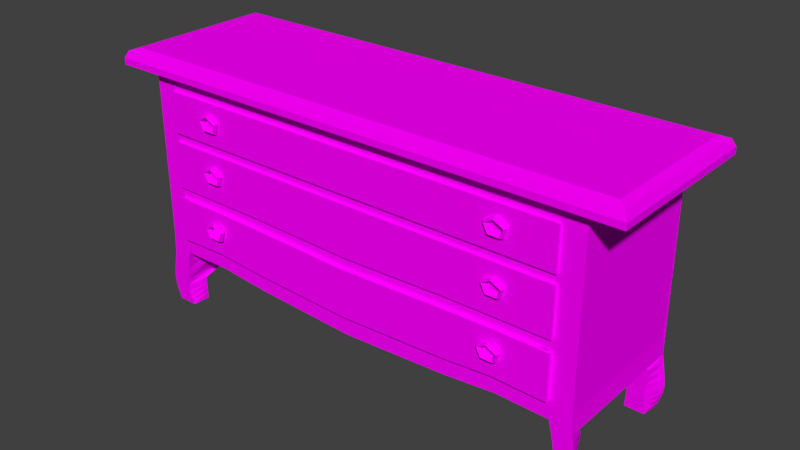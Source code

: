 # Source: drawer_of_clothes_kovalev.blend  (saved by Blender 2.77.0; exported with 4.5.12 LTS)
import bpy
from mathutils import Matrix  # noqa: F401  (used for matrix-valued properties, if any)

bpy.ops.wm.read_factory_settings(use_empty=True)
scene = bpy.context.scene
scene.name = 'Scene'

# ---- collections
col_collection_1 = bpy.data.collections.new('Collection 1'); scene.collection.children.link(col_collection_1)

# ---- images (referenced by path relative to the original .blend; pixels are not part of the script)
import os
ASSET_DIR = os.environ.get("B2B_ASSET_DIR", "")  # directory of the original .blend (textures are referenced by path, not embedded)
HERE = os.path.dirname(os.path.abspath(__file__))  # packed textures are extracted next to this script under _unpacked/

def load_image(name, relpath, width, height, colorspace="sRGB"):
    """Load a texture the original file referenced (path relative to the .blend, or extracted next to this script)."""
    p = next((c for c in (os.path.join(HERE, relpath), os.path.join(ASSET_DIR, relpath)) if relpath and os.path.exists(c)), "")
    if p:
        img = bpy.data.images.load(p, check_existing=True)
        img.name = name
    else:  # same state as the original file: an image datablock whose file is absent (Cycles renders it pink)
        img = bpy.data.images.new(name, width, height)
        img.source = "FILE"
        img.filepath = "//" + (relpath or name)
    img.colorspace_settings.name = colorspace
    return img
img_colorpalette_jpg_002 = load_image('colorPalette.jpg.002', 'colorPalette.jpg', 1024, 1024, 'sRGB')

# ---- materials (node trees are filled in below, after node groups)
mat_material_001 = bpy.data.materials.new('Material.001')
mat_material_001.alpha_threshold = 0.0
mat_material_001.roughness = 0.5
mat_material_001.line_color = (0.0, 0.0, 0.0, 1.0)

# ---- material node trees
mat_material_001.use_nodes = True; mat_material_001.node_tree.nodes.clear()
_N = mat_material_001.node_tree.nodes; _L = mat_material_001.node_tree.links
n0 = _N.new('ShaderNodeOutputMaterial'); n0.name = 'Material Output'; n0.location = (300, 300)
n1 = _N.new('ShaderNodeBsdfDiffuse'); n1.name = 'Diffuse BSDF'; n1.location = (10, 300)
n2 = _N.new('ShaderNodeTexCoord'); n2.name = 'Texture Coordinate'; n2.location = (-305, 257)
n3 = _N.new('ShaderNodeTexImage'); n3.name = 'Image Texture'; n3.location = (201, 197)
n3.width = 140
n3.image = img_colorpalette_jpg_002
_L.new(n1.outputs[0], n0.inputs[0])
_L.new(n2.outputs[2], n3.inputs[0])
_L.new(n3.outputs[0], n1.inputs[0])
n0.is_active_output = True

# ---- world
world_world = bpy.data.worlds.new('World'); scene.world = world_world
world_world.color = (0.05088, 0.05088, 0.05088)
world_world.use_sun_shadow = False
world_world.sun_shadow_jitter_overblur = 0.0
world_world.cycles.sampling_method = 'MANUAL'

# ---- meshes
me_cube_001 = bpy.data.meshes.new('Cube.001')
me_cube_001.from_pydata([(0.5342, -1.076, 0.4913), (0.5135, -1.076, 0.4795), (0.5315, -1.076, 0.4642), (0.5522, -1.076, 0.4759), (0.5296, -0.9971, 0.4444), (0.5098, -1.013, 0.442), (0.5287, -1.029, 0.436), (0.5485, -1.013, 0.4384), (0.5221, -1.027, 0.3686), (0.5039, -1.037, 0.3814), (0.5243, -1.047, 0.3905), (0.5425, -1.037, 0.3778), (0.5221, -1.125, 0.3686), (0.5039, -1.116, 0.3814), (0.5243, -1.106, 0.3905), (0.5425, -1.116, 0.3778), (0.5296, -1.156, 0.4444), (0.5098, -1.14, 0.442), (0.5287, -1.124, 0.436), (0.5485, -1.14, 0.4384), (0.4937, -1.564, -0.181), (0.4937, -1.564, -0.5012), (0.4937, -1.427, -0.6019), (0.4937, -1.418, 0.6614), (0.4937, -1.418, 0.554), (0.4937, -1.418, 0.2768), (0.4937, -1.418, 0.2151), (0.4937, -1.418, -0.106), (0.5226, -1.34, -0.1801), (0.4937, -1.418, -0.4836), (0.4937, -1.572, -0.6382), (0.4937, -1.564, 0.2768), (0.4905, -1.43, -1.005), (0.4905, -1.568, -1.005), (0.3709, -1.555, -1.003), (0.3709, -1.423, -1.001), (0.4933, -1.583, -0.6934), (0.4929, -1.594, -0.752), (0.4925, -1.603, -0.8058), (0.4921, -1.607, -0.8514), (0.4917, -1.602, -0.8936), (0.4913, -1.592, -0.9325), (0.4909, -1.58, -0.9689), (0.4909, -1.445, -0.9731), (0.4913, -1.459, -0.9426), (0.4917, -1.469, -0.9094), (0.4921, -1.472, -0.8693), (0.4925, -1.468, -0.8126), (0.4929, -1.458, -0.7404), (0.4933, -1.443, -0.6649), (0.3681, -1.553, -0.6943), (0.3685, -1.549, -0.7456), (0.3689, -1.546, -0.7971), (0.3693, -1.544, -0.8432), (0.3697, -1.545, -0.8852), (0.3701, -1.548, -0.9242), (0.3705, -1.551, -0.9624), (0.3705, -1.426, -0.9604), (0.3701, -1.427, -0.9221), (0.3697, -1.428, -0.8826), (0.3693, -1.427, -0.8398), (0.1772, -1.427, -0.7896), (0.3685, -1.425, -0.7325), (0.3681, -1.423, -0.676), (0.3677, -1.067, -0.62), (0.4937, -0.7219, -0.6287), (0.3677, -1.419, -0.6273), (0.4937, -0.7157, 0.6614), (0.4937, -0.7157, 0.554), (0.4937, -0.7157, 0.2768), (0.4937, -1.564, -0.106), (0.4937, -0.7157, 0.2151), (0.4937, -1.564, 0.2151), (0.4937, -0.7157, -0.1088), (0.4937, -1.564, 0.554), (0.4937, -0.7157, -0.5017), (0.3677, -0.716, -0.6487), (0.4937, -1.564, 0.6614), (0.4937, -1.074, -0.595), (0.4937, -1.067, 0.554), (0.4937, -1.067, 0.2768), (0.4937, -1.067, 0.2151), (0.4937, -1.067, -0.1067), (0.4937, -1.067, -0.4746), (0.4937, -1.067, 0.6614), (-0.4937, -1.564, 0.6614), (-0.4937, -1.427, -0.6019), (-0.4937, -1.572, -0.6382), (-0.4937, -1.564, 0.2768), (-0.4937, -1.564, -0.106), (-0.4937, -1.564, -0.5012), (-0.4937, -1.418, 0.6614), (-0.4905, -1.43, -1.005), (-0.4905, -1.568, -1.005), (-0.3709, -1.555, -1.003), (-0.3709, -1.423, -1.001), (-0.4933, -1.583, -0.6934), (-0.4929, -1.594, -0.752), (-0.4925, -1.603, -0.8058), (-0.4921, -1.607, -0.8514), (-0.4917, -1.602, -0.8936), (-0.4913, -1.592, -0.9325), (-0.4909, -1.58, -0.9689), (-0.4909, -1.445, -0.9731), (-0.4913, -1.459, -0.9426), (-0.4917, -1.469, -0.9094), (-0.4921, -1.472, -0.8693), (-0.4925, -1.468, -0.8126), (-0.4929, -1.458, -0.7404), (-0.4933, -1.443, -0.6649), (-0.3681, -1.553, -0.6943), (-0.3685, -1.549, -0.7456), (-0.3689, -1.546, -0.7971), (-0.3693, -1.544, -0.8432), (-0.3697, -1.545, -0.8852), (-0.3701, -1.548, -0.9242), (-0.3705, -1.551, -0.9624), (-0.3705, -1.426, -0.9604), (-0.3701, -1.427, -0.9221), (-0.3697, -1.428, -0.8826), (-0.3693, -1.427, -0.8398), (-0.3689, -1.427, -0.7896), (-0.3685, -1.425, -0.7325), (-0.3681, -1.423, -0.676), (-0.4937, -1.067, 0.6614), (-0.4937, -0.7157, 0.6614), (-0.3677, -0.716, -0.6487), (-0.3677, -1.419, -0.6273), (-0.4937, -1.564, -0.181), (-0.4937, -1.564, 0.2151), (-0.4937, -1.564, 0.554), (-0.4937, -0.7219, -0.6287), (-0.4937, -1.074, -0.595), (-0.3677, -1.067, -0.62), (0.5135, -1.067, 0.554), (0.5135, -1.418, 0.554), (0.5135, -1.067, 0.2768), (0.5135, -1.418, 0.2768), (0.5135, -1.067, 0.2151), (0.5135, -1.418, 0.2151), (0.5135, -1.067, -0.1067), (0.5135, -1.418, -0.106), (0.493, -1.102, -0.179), (0.493, -1.34, -0.1801), (0.5219, -1.067, -0.4746), (0.5219, -1.418, -0.4836), (0.5135, -0.7157, 0.554), (0.5135, -0.7157, 0.2768), (0.5135, -0.7157, 0.2151), (0.5135, -0.7157, -0.1088), (0.493, -0.7395, -0.1859), (0.5219, -0.7157, -0.5017), (0.4937, 1.573, -0.6382), (0.4937, 1.565, -0.181), (0.4937, 1.565, -0.5012), (0.4937, 1.427, -0.6019), (0.4937, 1.419, 0.554), (0.4937, 1.419, 0.2768), (0.4937, 1.419, 0.2151), (0.4937, 1.419, -0.106), (0.5226, 1.341, -0.1801), (0.4937, 1.419, -0.4836), (0.4937, 1.565, 0.2151), (0.4937, 1.419, 0.6614), (0.3677, 1.42, -0.6273), (0.4905, 1.431, -1.005), (0.4905, 1.569, -1.005), (0.3709, 1.556, -1.003), (0.3709, 1.423, -1.001), (0.4933, 1.584, -0.6934), (0.4929, 1.595, -0.752), (0.4925, 1.604, -0.8058), (0.4921, 1.608, -0.8514), (0.4917, 1.603, -0.8936), (0.4913, 1.593, -0.9325), (0.4909, 1.581, -0.9689), (0.4909, 1.446, -0.9731), (0.4913, 1.46, -0.9426), (0.4917, 1.47, -0.9094), (0.4921, 1.473, -0.8693), (0.4925, 1.469, -0.8126), (0.4929, 1.459, -0.7404), (0.4933, 1.443, -0.6649), (0.3681, 1.554, -0.6943), (0.3685, 1.55, -0.7456), (0.3689, 1.546, -0.7971), (0.3693, 1.545, -0.8432), (0.3697, 1.546, -0.8852), (0.3701, 1.548, -0.9242), (0.3705, 1.552, -0.9624), (0.3705, 1.426, -0.9604), (0.3701, 1.428, -0.9221), (0.3697, 1.428, -0.8826), (0.3693, 1.428, -0.8398), (0.3689, 1.427, -0.7896), (0.3685, 1.426, -0.7325), (0.3681, 1.423, -0.676), (0.4937, 1.068, 0.6614), (0.4937, 0.0003367, -0.6645), (0.4937, 0.7226, -0.6287), (0.4937, 0.0003367, 0.554), (0.4937, 0.7164, 0.554), (0.4937, 0.0003367, 0.2768), (0.4937, 0.7164, 0.2768), (0.4937, 1.565, -0.106), (0.4937, 0.0003367, 0.2142), (0.4937, 0.7164, 0.2151), (0.4937, 0.0003367, -0.1284), (0.4937, 0.7164, -0.1088), (0.4937, 1.565, 0.2768), (0.4937, 1.565, 0.554), (0.4937, 0.0003367, -0.5294), (0.4937, 0.7164, -0.5017), (0.3677, 0.7167, -0.6487), (0.3677, 0.0003367, -0.6776), (0.4937, 1.565, 0.6614), (0.4937, 0.0003367, 0.6614), (0.4937, 0.7164, 0.6614), (0.4937, 1.075, -0.595), (0.4937, 1.068, 0.554), (0.4937, 1.068, 0.2768), (0.4937, 1.068, 0.2151), (0.4937, 1.068, -0.1067), (0.4937, 1.068, -0.4746), (0.3677, 1.068, -0.62), (-0.4937, 1.573, -0.6382), (-0.4937, 1.565, 0.6614), (-0.4937, 1.427, -0.6019), (-0.4937, 1.565, 0.554), (-0.4937, 1.565, -0.181), (-0.4905, 1.431, -1.005), (-0.4905, 1.569, -1.005), (-0.3709, 1.556, -1.003), (-0.3709, 1.423, -1.001), (-0.4933, 1.584, -0.6934), (-0.4929, 1.595, -0.752), (-0.4925, 1.604, -0.8058), (-0.4921, 1.608, -0.8514), (-0.4917, 1.603, -0.8936), (-0.4913, 1.593, -0.9325), (-0.4909, 1.581, -0.9689), (-0.4909, 1.446, -0.9731), (-0.4913, 1.46, -0.9426), (-0.4917, 1.47, -0.9094), (-0.4921, 1.473, -0.8693), (-0.4925, 1.469, -0.8126), (-0.4929, 1.459, -0.7404), (-0.4933, 1.443, -0.6649), (-0.3681, 1.554, -0.6943), (-0.3685, 1.55, -0.7456), (-0.3689, 1.546, -0.7971), (-0.3693, 1.545, -0.8432), (-0.3697, 1.546, -0.8852), (-0.3701, 1.548, -0.9242), (-0.3705, 1.552, -0.9624), (-0.3705, 1.426, -0.9604), (-0.3701, 1.428, -0.9221), (-0.3697, 1.428, -0.8826), (-0.3693, 1.428, -0.8398), (-0.3689, 1.427, -0.7896), (-0.3685, 1.426, -0.7325), (-0.3681, 1.423, -0.676), (-0.3677, 1.068, -0.62), (-0.3677, 0.7167, -0.6487), (-0.3677, 0.0003367, -0.6776), (-0.4937, 1.419, 0.6614), (-0.3677, 1.42, -0.6273), (-0.4937, 1.565, -0.5012), (-0.4937, 0.0003367, 0.6614), (-0.4937, 1.565, -0.106), (-0.4937, 0.7164, 0.6614), (-0.4937, 1.565, 0.2151), (-0.4937, 1.565, 0.2768), (-0.4937, 0.0003367, -0.6645), (-0.4937, 0.7226, -0.6287), (-0.4937, 1.068, 0.6614), (-0.4937, 1.075, -0.595), (0.5135, 1.068, 0.554), (0.5135, 1.419, 0.554), (0.5135, 1.068, 0.2768), (0.5135, 1.419, 0.2768), (0.5135, 1.068, 0.2151), (0.5135, 1.419, 0.2151), (0.5135, 1.068, -0.1067), (0.5135, 1.419, -0.106), (0.493, 1.103, -0.179), (0.493, 1.341, -0.1801), (0.5219, 1.068, -0.4746), (0.5219, 1.419, -0.4836), (0.5135, 0.0003367, 0.554), (0.5135, 0.7164, 0.554), (0.5135, 0.0003367, 0.2768), (0.5135, 0.7164, 0.2768), (0.5135, 0.0003367, 0.2142), (0.5135, 0.7164, 0.2151), (0.5135, 0.0003367, -0.1284), (0.5135, 0.7164, -0.1088), (0.5219, 0.0003367, -0.2084), (0.493, 0.7401, -0.1859), (0.5219, 0.0003367, -0.5294), (0.5219, 0.7164, -0.5017), (0.4937, -1.067, -0.179), (0.4937, -1.418, -0.1806), (0.4937, 0.0003367, -0.2084), (0.4937, -0.7157, -0.1859), (0.5219, -1.067, -0.179), (0.5219, -1.418, -0.1806), (0.493, 0.0003367, -0.2084), (0.5219, -0.7157, -0.1859), (0.4937, 1.068, -0.179), (0.4937, 1.419, -0.1806), (0.4937, 0.7164, -0.1859), (0.5219, 1.068, -0.179), (0.5219, 1.419, -0.1806), (0.5219, 0.7164, -0.1859), (0.4937, 1.343, -0.1803), (0.4937, -1.346, -0.1803), (0.5342, 1.058, 0.4913), (0.5135, 1.058, 0.4795), (0.5315, 1.058, 0.4642), (0.5522, 1.058, 0.4759), (0.5296, 1.137, 0.4444), (0.5098, 1.122, 0.442), (0.5287, 1.106, 0.436), (0.5485, 1.122, 0.4384), (0.5221, 1.107, 0.3686), (0.5039, 1.097, 0.3814), (0.5243, 1.088, 0.3905), (0.5425, 1.097, 0.3778), (0.5221, 1.009, 0.3686), (0.5039, 1.019, 0.3814), (0.5243, 1.029, 0.3905), (0.5425, 1.019, 0.3778), (0.5296, 0.9788, 0.4444), (0.5098, 0.9947, 0.442), (0.5287, 1.011, 0.436), (0.5485, 0.9947, 0.4384), (0.5342, -1.076, 0.1418), (0.5135, -1.076, 0.13), (0.5315, -1.076, 0.1147), (0.5522, -1.076, 0.1264), (0.5296, -0.9971, 0.09494), (0.5098, -1.013, 0.09254), (0.5287, -1.029, 0.08655), (0.5485, -1.013, 0.08895), (0.5221, -1.027, 0.01911), (0.5039, -1.037, 0.03188), (0.5243, -1.047, 0.04106), (0.5425, -1.037, 0.02829), (0.5221, -1.125, 0.01911), (0.5039, -1.116, 0.03188), (0.5243, -1.106, 0.04106), (0.5425, -1.116, 0.02829), (0.5296, -1.156, 0.09494), (0.5098, -1.14, 0.09254), (0.5287, -1.124, 0.08655), (0.5485, -1.14, 0.08895), (0.5342, 1.058, 0.1418), (0.5135, 1.058, 0.13), (0.5315, 1.058, 0.1147), (0.5522, 1.058, 0.1264), (0.5296, 1.137, 0.09494), (0.5098, 1.122, 0.09254), (0.5287, 1.106, 0.08655), (0.5485, 1.122, 0.08895), (0.5221, 1.107, 0.01911), (0.5039, 1.097, 0.03188), (0.5243, 1.088, 0.04106), (0.5425, 1.097, 0.02829), (0.5221, 1.009, 0.01911), (0.5039, 1.019, 0.03188), (0.5243, 1.029, 0.04106), (0.5425, 1.019, 0.02829), (0.5296, 0.9788, 0.09494), (0.5098, 0.9947, 0.09254), (0.5287, 1.011, 0.08655), (0.5485, 0.9947, 0.08895), (0.5531, -1.076, -0.2424), (0.5325, -1.076, -0.2541), (0.5505, -1.076, -0.2695), (0.5711, -1.076, -0.2577), (0.5485, -0.9971, -0.2892), (0.5288, -1.013, -0.2916), (0.5477, -1.029, -0.2976), (0.5674, -1.013, -0.2952), (0.5411, -1.027, -0.365), (0.5228, -1.037, -0.3523), (0.5432, -1.047, -0.3431), (0.5615, -1.037, -0.3559), (0.5411, -1.125, -0.365), (0.5228, -1.116, -0.3523), (0.5432, -1.106, -0.3431), (0.5615, -1.116, -0.3559), (0.5485, -1.156, -0.2892), (0.5288, -1.14, -0.2916), (0.5477, -1.124, -0.2976), (0.5674, -1.14, -0.2952), (0.5531, 1.058, -0.2424), (0.5325, 1.058, -0.2541), (0.5505, 1.058, -0.2695), (0.5711, 1.058, -0.2577), (0.5485, 1.137, -0.2892), (0.5288, 1.122, -0.2916), (0.5477, 1.106, -0.2976), (0.5674, 1.122, -0.2952), (0.5411, 1.107, -0.365), (0.5228, 1.097, -0.3523), (0.5432, 1.088, -0.3431), (0.5615, 1.097, -0.3559), (0.5411, 1.009, -0.365), (0.5228, 1.019, -0.3523), (0.5432, 1.029, -0.3431), (0.5615, 1.019, -0.3559), (0.5485, 0.9788, -0.2892), (0.5288, 0.9947, -0.2916), (0.5477, 1.011, -0.2976), (0.5674, 0.9947, -0.2952), (0.4248, -1.499, 0.3419), (0.4248, -1.499, -0.639), (0.4248, 1.5, 0.3419), (0.4248, 1.5, -0.639), (0.5666, -1.628, 0.6614), (0.5666, -1.795, 0.6614), (0.5666, -1.225, 0.6614), (0.5666, 0.0003367, 0.6614), (0.5666, -0.8215, 0.6614), (-0.5666, -1.628, 0.6614), (-0.5666, -1.795, 0.6614), (-0.5666, -1.225, 0.6614), (-0.5666, 0.0003367, 0.6614), (-0.5666, -0.8215, 0.6614), (0.5666, 1.629, 0.6614), (0.5666, 1.796, 0.6614), (0.5666, 1.225, 0.6614), (0.5666, 0.8221, 0.6614), (-0.5666, 1.629, 0.6614), (-0.5666, 1.796, 0.6614), (-0.5666, 1.225, 0.6614), (-0.5666, 0.8221, 0.6614), (0.5666, -1.628, 0.7036), (0.4978, -1.628, 0.7724), (0.5464, -1.628, 0.7522), (0.4978, -1.715, 0.7724), (0.5666, -1.795, 0.7036), (0.5464, -1.772, 0.7522), (0.5666, -1.225, 0.7036), (0.4978, -1.225, 0.7724), (0.5464, -1.225, 0.7522), (0.5666, 0.0003367, 0.7036), (0.4978, 0.0003367, 0.7724), (0.5464, 0.0003367, 0.7522), (0.4978, -0.8215, 0.7724), (0.5666, -0.8215, 0.7036), (0.5464, -0.8215, 0.7522), (-0.4978, -1.628, 0.7724), (-0.5666, -1.628, 0.7036), (-0.5464, -1.628, 0.7522), (-0.5666, -1.795, 0.7036), (-0.4978, -1.715, 0.7724), (-0.5464, -1.772, 0.7522), (-0.4978, -1.225, 0.7724), (-0.5666, -1.225, 0.7036), (-0.5464, -1.225, 0.7522), (-0.4978, 0.0003367, 0.7724), (-0.5666, 0.0003367, 0.7036), (-0.5464, 0.0003367, 0.7522), (-0.5666, -0.8215, 0.7036), (-0.4978, -0.8215, 0.7724), (-0.5464, -0.8215, 0.7522), (0.4978, 1.629, 0.7724), (0.5666, 1.629, 0.7036), (0.5464, 1.629, 0.7522), (0.5666, 1.796, 0.7036), (0.4978, 1.715, 0.7724), (0.5464, 1.772, 0.7522), (0.4978, 1.225, 0.7724), (0.5666, 1.225, 0.7036), (0.5464, 1.225, 0.7522), (0.5666, 0.8221, 0.7036), (0.4978, 0.8221, 0.7724), (0.5464, 0.8221, 0.7522), (-0.5666, 1.629, 0.7036), (-0.4978, 1.629, 0.7724), (-0.5464, 1.629, 0.7522), (-0.4978, 1.715, 0.7724), (-0.5666, 1.796, 0.7036), (-0.5464, 1.772, 0.7522), (-0.5666, 1.225, 0.7036), (-0.4978, 1.225, 0.7724), (-0.5464, 1.225, 0.7522), (-0.4978, 0.8221, 0.7724), (-0.5666, 0.8221, 0.7036), (-0.5464, 0.8221, 0.7522)], [], [(0, 4, 5, 1), (1, 5, 6, 2), (2, 6, 7, 3), (0, 3, 7, 4), (4, 8, 9, 5), (5, 9, 10, 6), (6, 10, 11, 7), (7, 11, 8, 4), (8, 12, 13, 9), (9, 13, 14, 10), (10, 14, 15, 11), (11, 15, 12, 8), (12, 16, 17, 13), (13, 17, 18, 14), (14, 18, 19, 15), (15, 19, 16, 12), (16, 0, 1, 17), (17, 1, 2, 18), (18, 2, 3, 19), (19, 3, 0, 16), (24, 23, 77, 74), (25, 24, 74, 31), (26, 25, 31, 72), (27, 26, 72, 70), (302, 27, 70, 20), (29, 302, 20, 21), (22, 29, 21, 30), (78, 83, 29, 22), (301, 82, 27, 302, 316), (82, 73, 149, 140), (81, 80, 25, 26), (79, 24, 135, 134), (79, 84, 23, 24), (78, 22, 66, 64), (43, 42, 33, 32), (42, 56, 34, 33), (57, 43, 32, 35), (56, 57, 35, 34), (32, 33, 34, 35), (30, 66, 63, 50), (50, 63, 62, 51), (51, 62, 61, 52), (52, 61, 60, 53), (53, 60, 59, 54), (54, 59, 58, 55), (55, 58, 57, 56), (66, 22, 49, 63), (63, 49, 48, 62), (62, 48, 47, 61), (61, 47, 46, 60), (60, 46, 45, 59), (59, 45, 44, 58), (58, 44, 43, 57), (30, 50, 36), (36, 50, 51, 37), (37, 51, 52, 38), (38, 52, 53, 39), (39, 53, 54, 40), (40, 54, 55, 41), (41, 55, 56, 42), (22, 30, 36, 49), (49, 36, 37, 48), (48, 37, 38, 47), (47, 38, 39, 46), (46, 39, 40, 45), (45, 40, 41, 44), (44, 41, 42, 43), (198, 65, 76, 214), (200, 216, 67, 68), (205, 202, 69, 71), (303, 207, 73, 304), (71, 81, 138, 148), (198, 211, 75, 65), (65, 78, 64, 76), (68, 67, 84, 79), (71, 69, 80, 81), (304, 73, 82, 301), (205, 71, 148, 293), (65, 75, 83, 78), (86, 87, 85, 91), (132, 86, 91, 124), (132, 133, 127, 86), (87, 90, 128), (87, 128, 89), (87, 89, 129, 85), (85, 129, 88), (85, 88, 130), (103, 92, 93, 102), (102, 93, 94, 116), (117, 95, 92, 103), (116, 94, 95, 117), (92, 95, 94, 93), (87, 110, 123, 127), (110, 111, 122, 123), (111, 112, 121, 122), (112, 113, 120, 121), (113, 114, 119, 120), (114, 115, 118, 119), (115, 116, 117, 118), (127, 123, 109, 86), (123, 122, 108, 109), (122, 121, 107, 108), (121, 120, 106, 107), (120, 119, 105, 106), (119, 118, 104, 105), (118, 117, 103, 104), (87, 96, 110), (96, 97, 111, 110), (97, 98, 112, 111), (98, 99, 113, 112), (99, 100, 114, 113), (100, 101, 115, 114), (101, 102, 116, 115), (86, 109, 96, 87), (109, 108, 97, 96), (108, 107, 98, 97), (107, 106, 99, 98), (106, 105, 100, 99), (105, 104, 101, 100), (104, 103, 102, 101), (273, 264, 126, 131), (273, 131, 125, 268), (131, 126, 133, 132), (131, 132, 124, 125), (80, 69, 147, 136), (24, 25, 137, 135), (68, 79, 134, 146), (144, 305, 306, 145), (140, 138, 139, 141), (136, 134, 135, 137), (291, 289, 146, 147), (295, 293, 148, 149), (299, 297, 308, 151), (147, 146, 134, 136), (149, 148, 138, 140), (151, 308, 305, 144), (25, 80, 136, 137), (73, 207, 295, 149), (81, 26, 139, 138), (83, 75, 151, 144), (27, 82, 140, 141), (29, 83, 144, 145), (200, 68, 146, 289), (302, 29, 145, 306), (75, 211, 299, 151), (26, 27, 141, 139), (69, 202, 291, 147), (156, 210, 215, 163), (157, 209, 210, 156), (158, 162, 209, 157), (159, 204, 162, 158), (310, 153, 204, 159), (161, 154, 153, 310), (155, 152, 154, 161), (218, 155, 161, 223), (309, 315, 310, 159, 222), (222, 283, 296, 208), (221, 158, 157, 220), (219, 277, 278, 156), (219, 156, 163, 197), (218, 224, 164, 155), (176, 165, 166, 175), (175, 166, 167, 189), (190, 168, 165, 176), (189, 167, 168, 190), (165, 168, 167, 166), (152, 183, 196, 164), (183, 184, 195, 196), (184, 185, 194, 195), (185, 186, 193, 194), (186, 187, 192, 193), (187, 188, 191, 192), (188, 189, 190, 191), (164, 196, 182, 155), (196, 195, 181, 182), (195, 194, 180, 181), (194, 193, 179, 180), (193, 192, 178, 179), (192, 191, 177, 178), (191, 190, 176, 177), (152, 169, 183), (169, 170, 184, 183), (170, 171, 185, 184), (171, 172, 186, 185), (172, 173, 187, 186), (173, 174, 188, 187), (174, 175, 189, 188), (155, 182, 169, 152), (182, 181, 170, 169), (181, 180, 171, 170), (180, 179, 172, 171), (179, 178, 173, 172), (178, 177, 174, 173), (177, 176, 175, 174), (198, 214, 213, 199), (200, 201, 217, 216), (205, 206, 203, 202), (303, 311, 208, 207), (206, 294, 281, 221), (198, 199, 212, 211), (199, 213, 224, 218), (201, 219, 197, 217), (206, 221, 220, 203), (311, 309, 222, 208), (205, 293, 294, 206), (199, 218, 223, 212), (227, 265, 226, 225), (276, 275, 265, 227), (276, 227, 266, 262), (225, 229, 267), (225, 269, 229), (225, 226, 271, 269), (226, 272, 271), (226, 228, 272), (241, 240, 231, 230), (240, 254, 232, 231), (255, 241, 230, 233), (254, 255, 233, 232), (230, 231, 232, 233), (225, 266, 261, 248), (248, 261, 260, 249), (249, 260, 259, 250), (250, 259, 258, 251), (251, 258, 257, 252), (252, 257, 256, 253), (253, 256, 255, 254), (266, 227, 247, 261), (261, 247, 246, 260), (260, 246, 245, 259), (259, 245, 244, 258), (258, 244, 243, 257), (257, 243, 242, 256), (256, 242, 241, 255), (225, 248, 234), (234, 248, 249, 235), (235, 249, 250, 236), (236, 250, 251, 237), (237, 251, 252, 238), (238, 252, 253, 239), (239, 253, 254, 240), (227, 225, 234, 247), (247, 234, 235, 246), (246, 235, 236, 245), (245, 236, 237, 244), (244, 237, 238, 243), (243, 238, 239, 242), (242, 239, 240, 241), (273, 274, 263, 264), (273, 268, 270, 274), (274, 276, 262, 263), (274, 270, 275, 276), (220, 279, 292, 203), (156, 278, 280, 157), (201, 290, 277, 219), (287, 288, 313, 312), (283, 284, 282, 281), (279, 280, 278, 277), (291, 292, 290, 289), (295, 296, 294, 293), (299, 300, 314, 297), (292, 279, 277, 290), (296, 283, 281, 294), (300, 287, 312, 314), (157, 280, 279, 220), (208, 296, 295, 207), (221, 281, 282, 158), (223, 287, 300, 212), (159, 284, 283, 222), (161, 288, 287, 223), (200, 289, 290, 201), (310, 313, 288, 161), (212, 300, 299, 211), (158, 282, 284, 159), (203, 292, 291, 202), (28, 316, 302), (142, 143, 306, 305), (307, 150, 308, 297), (150, 142, 305, 308), (143, 28, 302, 306), (286, 285, 312, 313), (298, 307, 297, 314), (285, 298, 314, 312), (160, 286, 313, 310), (315, 160, 310), (66, 127, 133, 64), (64, 133, 126, 76), (76, 126, 264, 214), (214, 264, 263, 213), (213, 263, 262, 224), (224, 262, 266, 164), (164, 266, 225, 152), (152, 225, 267, 154), (154, 267, 229, 153), (153, 229, 269, 204), (204, 269, 271, 162), (162, 271, 272, 209), (209, 272, 228, 210), (210, 228, 226, 215), (265, 275, 437, 435), (197, 163, 431, 433), (67, 216, 424, 425), (270, 268, 429, 438), (216, 217, 434, 424), (125, 124, 428, 430), (91, 85, 427, 426), (84, 67, 425, 423), (77, 85, 130, 74), (74, 130, 88, 31), (31, 88, 129, 72), (72, 129, 89, 70), (70, 89, 128, 20), (20, 128, 90, 21), (21, 90, 87, 30), (30, 87, 127, 66), (317, 321, 322, 318), (318, 322, 323, 319), (319, 323, 324, 320), (317, 320, 324, 321), (321, 325, 326, 322), (322, 326, 327, 323), (323, 327, 328, 324), (324, 328, 325, 321), (325, 329, 330, 326), (326, 330, 331, 327), (327, 331, 332, 328), (328, 332, 329, 325), (329, 333, 334, 330), (330, 334, 335, 331), (331, 335, 336, 332), (332, 336, 333, 329), (333, 317, 318, 334), (334, 318, 319, 335), (335, 319, 320, 336), (336, 320, 317, 333), (337, 341, 342, 338), (338, 342, 343, 339), (339, 343, 344, 340), (337, 340, 344, 341), (341, 345, 346, 342), (342, 346, 347, 343), (343, 347, 348, 344), (344, 348, 345, 341), (345, 349, 350, 346), (346, 350, 351, 347), (347, 351, 352, 348), (348, 352, 349, 345), (349, 353, 354, 350), (350, 354, 355, 351), (351, 355, 356, 352), (352, 356, 353, 349), (353, 337, 338, 354), (354, 338, 339, 355), (355, 339, 340, 356), (356, 340, 337, 353), (357, 361, 362, 358), (358, 362, 363, 359), (359, 363, 364, 360), (357, 360, 364, 361), (361, 365, 366, 362), (362, 366, 367, 363), (363, 367, 368, 364), (364, 368, 365, 361), (365, 369, 370, 366), (366, 370, 371, 367), (367, 371, 372, 368), (368, 372, 369, 365), (369, 373, 374, 370), (370, 374, 375, 371), (371, 375, 376, 372), (372, 376, 373, 369), (373, 357, 358, 374), (374, 358, 359, 375), (375, 359, 360, 376), (376, 360, 357, 373), (377, 381, 382, 378), (378, 382, 383, 379), (379, 383, 384, 380), (377, 380, 384, 381), (381, 385, 386, 382), (382, 386, 387, 383), (383, 387, 388, 384), (384, 388, 385, 381), (385, 389, 390, 386), (386, 390, 391, 387), (387, 391, 392, 388), (388, 392, 389, 385), (389, 393, 394, 390), (390, 394, 395, 391), (391, 395, 396, 392), (392, 396, 393, 389), (393, 377, 378, 394), (394, 378, 379, 395), (395, 379, 380, 396), (396, 380, 377, 393), (397, 401, 402, 398), (398, 402, 403, 399), (399, 403, 404, 400), (397, 400, 404, 401), (401, 405, 406, 402), (402, 406, 407, 403), (403, 407, 408, 404), (404, 408, 405, 401), (405, 409, 410, 406), (406, 410, 411, 407), (407, 411, 412, 408), (408, 412, 409, 405), (409, 413, 414, 410), (410, 414, 415, 411), (411, 415, 416, 412), (412, 416, 413, 409), (413, 397, 398, 414), (414, 398, 399, 415), (415, 399, 400, 416), (416, 400, 397, 413), (417, 419, 420, 418), (422, 421, 439, 443), (432, 436, 485, 472), (446, 460, 454, 440), (429, 430, 466, 464), (473, 484, 482, 469), (438, 429, 464, 491), (436, 435, 481, 485), (268, 125, 430, 429), (23, 84, 423, 421), (215, 226, 436, 432), (85, 77, 422, 427), (124, 91, 426, 428), (217, 197, 433, 434), (163, 215, 432, 431), (275, 270, 438, 437), (226, 265, 435, 436), (77, 23, 421, 422), (433, 431, 470, 476), (431, 432, 472, 470), (435, 437, 487, 481), (449, 463, 467, 451), (424, 434, 478, 448), (423, 425, 452, 445), (440, 454, 458, 442), (427, 422, 443, 457), (434, 433, 476, 478), (469, 482, 488, 475), (451, 467, 460, 446), (479, 490, 463, 449), (428, 426, 455, 461), (425, 424, 448, 452), (475, 488, 490, 479), (430, 428, 461, 466), (437, 438, 491, 487), (426, 427, 457, 455), (440, 442, 444, 441), (441, 444, 443, 439), (446, 440, 441, 447), (447, 441, 439, 445), (449, 451, 453, 450), (450, 453, 452, 448), (451, 446, 447, 453), (453, 447, 445, 452), (455, 457, 459, 456), (456, 459, 458, 454), (461, 455, 456, 462), (462, 456, 454, 460), (464, 466, 468, 465), (465, 468, 467, 463), (466, 461, 462, 468), (468, 462, 460, 467), (470, 472, 474, 471), (471, 474, 473, 469), (476, 470, 471, 477), (477, 471, 469, 475), (448, 478, 480, 450), (450, 480, 479, 449), (478, 476, 477, 480), (480, 477, 475, 479), (482, 484, 486, 483), (483, 486, 485, 481), (488, 482, 483, 489), (489, 483, 481, 487), (463, 490, 492, 465), (465, 492, 491, 464), (490, 488, 489, 492), (492, 489, 487, 491), (484, 473, 474, 486), (486, 474, 472, 485), (457, 443, 444, 459), (459, 444, 442, 458), (421, 423, 445, 439)])
_uv = me_cube_001.uv_layers.new(name='UVMap')
_uv.uv.foreach_set('vector', [0.5543, 0.01313, 0.5539, 0.0171, 0.5521, 0.01797, 0.5523, 0.01479, 0.5565, 0.03293, 0.5563, 0.02975, 0.5583, 0.02952, 0.5586, 0.0319, 0.5586, 0.0319, 0.5583, 0.02952, 0.5602, 0.03038, 0.5605, 0.03356, 0.5543, 0.01313, 0.5563, 0.01417, 0.556, 0.01734, 0.5539, 0.0171, 0.5539, 0.0171, 0.5543, 0.02487, 0.5523, 0.02418, 0.5521, 0.01797, 0.5563, 0.02975, 0.5565, 0.02354, 0.5586, 0.02486, 0.5583, 0.02952, 0.5583, 0.02952, 0.5586, 0.02486, 0.5605, 0.02416, 0.5602, 0.03038, 0.556, 0.01734, 0.5563, 0.02356, 0.5543, 0.02487, 0.5539, 0.0171, 0.5554, 0.02764, 0.5521, 0.02764, 0.5524, 0.02487, 0.5551, 0.02487, 0.5478, 0.02572, 0.5505, 0.02572, 0.5502, 0.02772, 0.5482, 0.02772, 0.5482, 0.02772, 0.5502, 0.02772, 0.5505, 0.03049, 0.5478, 0.03049, 0.5551, 0.02964, 0.5524, 0.02964, 0.5521, 0.02764, 0.5554, 0.02764, 0.55, 0.02572, 0.5497, 0.01848, 0.5518, 0.01892, 0.5521, 0.02472, 0.5605, 0.01313, 0.5602, 0.01893, 0.5584, 0.01882, 0.5585, 0.01448, 0.5585, 0.01448, 0.5584, 0.01882, 0.5563, 0.01926, 0.5565, 0.01347, 0.5481, 0.02438, 0.5478, 0.01859, 0.5497, 0.01848, 0.55, 0.02572, 0.5497, 0.01848, 0.55, 0.01313, 0.5521, 0.01464, 0.5518, 0.01892, 0.5602, 0.01893, 0.5605, 0.02321, 0.5585, 0.02203, 0.5584, 0.01882, 0.5584, 0.01882, 0.5585, 0.02203, 0.5565, 0.02354, 0.5563, 0.01926, 0.5478, 0.01859, 0.5481, 0.01431, 0.55, 0.01313, 0.5497, 0.01848, 0.5753, 0.1559, 0.5753, 0.1565, 0.5751, 0.1565, 0.5751, 0.1559, 0.5753, 0.1544, 0.5753, 0.1559, 0.5751, 0.1559, 0.5751, 0.1544, 0.5753, 0.1541, 0.5753, 0.1544, 0.5751, 0.1544, 0.5751, 0.1541, 0.5753, 0.1524, 0.5753, 0.1541, 0.5751, 0.1541, 0.5751, 0.1524, 0.5753, 0.152, 0.5753, 0.1524, 0.5751, 0.1524, 0.5751, 0.152, 0.5753, 0.1503, 0.5753, 0.152, 0.5751, 0.152, 0.5751, 0.1502, 0.5753, 0.1497, 0.5753, 0.1503, 0.5751, 0.1502, 0.575, 0.1495, 0.5758, 0.1497, 0.5758, 0.1504, 0.5753, 0.1503, 0.5753, 0.1497, 0.5758, 0.152, 0.5758, 0.1524, 0.5753, 0.1524, 0.5753, 0.152, 0.5754, 0.152, 0.5798, 0.1573, 0.5798, 0.1582, 0.5797, 0.1582, 0.5797, 0.1573, 0.5758, 0.1541, 0.5758, 0.1544, 0.5753, 0.1544, 0.5753, 0.1541, 0.5795, 0.1625, 0.5795, 0.1633, 0.5795, 0.1633, 0.5795, 0.1625, 0.5758, 0.1559, 0.5758, 0.1565, 0.5753, 0.1565, 0.5753, 0.1559, 0.5811, 0.1635, 0.5811, 0.1627, 0.5816, 0.1627, 0.5816, 0.1635, 0.5752, 0.1477, 0.575, 0.1477, 0.575, 0.1475, 0.5753, 0.1475, 0.5773, 0.1642, 0.5767, 0.1643, 0.5767, 0.1641, 0.5773, 0.164, 0.5817, 0.1646, 0.5822, 0.1647, 0.5822, 0.1649, 0.5817, 0.1648, 0.5786, 0.1656, 0.5788, 0.1656, 0.5788, 0.1658, 0.5786, 0.1658, 0.5823, 0.1657, 0.5821, 0.1657, 0.5821, 0.1649, 0.5823, 0.1649, 0.5773, 0.166, 0.5767, 0.1661, 0.5767, 0.1658, 0.5767, 0.1657, 0.5786, 0.1641, 0.5788, 0.164, 0.5788, 0.1644, 0.5786, 0.1644, 0.5786, 0.1644, 0.5788, 0.1644, 0.5788, 0.1647, 0.5786, 0.1647, 0.5786, 0.1647, 0.5788, 0.1647, 0.5788, 0.1649, 0.5786, 0.1649, 0.5786, 0.1649, 0.5788, 0.1649, 0.5788, 0.1652, 0.5786, 0.1652, 0.5786, 0.1652, 0.5788, 0.1652, 0.5788, 0.1654, 0.5786, 0.1654, 0.5786, 0.1654, 0.5788, 0.1654, 0.5788, 0.1656, 0.5786, 0.1656, 0.5816, 0.1628, 0.5822, 0.1627, 0.5822, 0.163, 0.5817, 0.1631, 0.5817, 0.1631, 0.5822, 0.163, 0.5822, 0.1634, 0.5817, 0.1634, 0.5817, 0.1634, 0.5822, 0.1634, 0.5822, 0.1638, 0.5817, 0.1637, 0.5817, 0.1637, 0.5822, 0.1638, 0.5822, 0.1641, 0.5817, 0.164, 0.5817, 0.164, 0.5822, 0.1641, 0.5822, 0.1643, 0.5817, 0.1642, 0.5817, 0.1642, 0.5822, 0.1643, 0.5822, 0.1645, 0.5817, 0.1644, 0.5817, 0.1644, 0.5822, 0.1645, 0.5822, 0.1647, 0.5817, 0.1646, 0.5773, 0.166, 0.5767, 0.1657, 0.5773, 0.1657, 0.5773, 0.1657, 0.5767, 0.1657, 0.5767, 0.1654, 0.5773, 0.1654, 0.5773, 0.1654, 0.5767, 0.1654, 0.5767, 0.1652, 0.5773, 0.1651, 0.5773, 0.1651, 0.5767, 0.1652, 0.5767, 0.1649, 0.5773, 0.1649, 0.5773, 0.1649, 0.5767, 0.1649, 0.5767, 0.1647, 0.5773, 0.1646, 0.5773, 0.1646, 0.5767, 0.1647, 0.5767, 0.1645, 0.5773, 0.1644, 0.5773, 0.1644, 0.5767, 0.1645, 0.5767, 0.1643, 0.5773, 0.1642, 0.5753, 0.1497, 0.575, 0.1495, 0.575, 0.1492, 0.5752, 0.1493, 0.5752, 0.1493, 0.575, 0.1492, 0.575, 0.1489, 0.5752, 0.1489, 0.5752, 0.1489, 0.575, 0.1489, 0.575, 0.1486, 0.5752, 0.1485, 0.5752, 0.1485, 0.575, 0.1486, 0.575, 0.1483, 0.5752, 0.1482, 0.5752, 0.1482, 0.575, 0.1483, 0.575, 0.1481, 0.5752, 0.148, 0.5752, 0.148, 0.575, 0.1481, 0.575, 0.1479, 0.5752, 0.1478, 0.5752, 0.1478, 0.575, 0.1479, 0.575, 0.1477, 0.5752, 0.1477, 0.5811, 0.1661, 0.5811, 0.1644, 0.5816, 0.1644, 0.5816, 0.1661, 0.5774, 0.1559, 0.5774, 0.1565, 0.5763, 0.1565, 0.5763, 0.1559, 0.5774, 0.1541, 0.5774, 0.1544, 0.5763, 0.1544, 0.5763, 0.1541, 0.5774, 0.1518, 0.5774, 0.1522, 0.5763, 0.1523, 0.5763, 0.1519, 0.5798, 0.1582, 0.5798, 0.1573, 0.5798, 0.1573, 0.5798, 0.1582, 0.5774, 0.1493, 0.5774, 0.1501, 0.5763, 0.1502, 0.5763, 0.1495, 0.5811, 0.1644, 0.5811, 0.1635, 0.5816, 0.1635, 0.5816, 0.1644, 0.5763, 0.1559, 0.5763, 0.1565, 0.5758, 0.1565, 0.5758, 0.1559, 0.5763, 0.1541, 0.5763, 0.1544, 0.5758, 0.1544, 0.5758, 0.1541, 0.5763, 0.1519, 0.5763, 0.1523, 0.5758, 0.1524, 0.5758, 0.152, 0.5798, 0.1599, 0.5798, 0.1582, 0.5798, 0.1582, 0.5798, 0.1599, 0.5763, 0.1495, 0.5763, 0.1502, 0.5758, 0.1504, 0.5758, 0.1497, 0.5801, 0.1479, 0.5799, 0.1475, 0.5843, 0.1475, 0.5843, 0.1479, 0.5801, 0.1487, 0.5801, 0.1479, 0.5843, 0.1479, 0.5843, 0.1487, 0.5805, 0.1687, 0.5811, 0.1687, 0.5811, 0.1696, 0.5805, 0.1696, 0.5883, 0.1545, 0.5883, 0.1538, 0.5883, 0.152, 0.5883, 0.1545, 0.5883, 0.152, 0.5883, 0.1516, 0.5883, 0.1545, 0.5883, 0.1516, 0.5883, 0.1499, 0.5883, 0.1475, 0.5797, 0.1565, 0.5797, 0.1589, 0.5797, 0.1586, 0.5797, 0.1586, 0.5797, 0.1565, 0.5797, 0.158, 0.5798, 0.1653, 0.5798, 0.1655, 0.5796, 0.1655, 0.5796, 0.1653, 0.5756, 0.1659, 0.5756, 0.1661, 0.575, 0.1661, 0.575, 0.1659, 0.5834, 0.1629, 0.5834, 0.1627, 0.5839, 0.1627, 0.5839, 0.1629, 0.579, 0.1643, 0.579, 0.164, 0.5792, 0.1641, 0.5792, 0.1643, 0.5825, 0.1649, 0.5825, 0.1657, 0.5823, 0.1657, 0.5823, 0.1649, 0.5756, 0.1641, 0.575, 0.1644, 0.575, 0.1643, 0.575, 0.164, 0.579, 0.1657, 0.579, 0.1654, 0.5792, 0.1655, 0.5792, 0.1658, 0.579, 0.1654, 0.579, 0.1652, 0.5792, 0.1652, 0.5792, 0.1655, 0.579, 0.1652, 0.579, 0.1649, 0.5792, 0.1649, 0.5792, 0.1652, 0.579, 0.1649, 0.579, 0.1647, 0.5792, 0.1647, 0.5792, 0.1649, 0.579, 0.1647, 0.579, 0.1645, 0.5792, 0.1645, 0.5792, 0.1647, 0.579, 0.1645, 0.579, 0.1643, 0.5792, 0.1643, 0.5792, 0.1645, 0.5834, 0.1647, 0.5834, 0.1645, 0.5839, 0.1645, 0.5839, 0.1649, 0.5834, 0.1645, 0.5834, 0.1641, 0.5839, 0.1641, 0.5839, 0.1645, 0.5834, 0.1641, 0.5834, 0.1638, 0.5839, 0.1637, 0.5839, 0.1641, 0.5834, 0.1638, 0.5834, 0.1636, 0.5839, 0.1634, 0.5839, 0.1637, 0.5834, 0.1636, 0.5834, 0.1633, 0.5839, 0.1632, 0.5839, 0.1634, 0.5834, 0.1633, 0.5834, 0.1631, 0.5839, 0.163, 0.5839, 0.1632, 0.5834, 0.1631, 0.5834, 0.1629, 0.5839, 0.1629, 0.5839, 0.163, 0.5756, 0.1641, 0.5756, 0.1644, 0.575, 0.1644, 0.5756, 0.1644, 0.5756, 0.1647, 0.575, 0.1647, 0.575, 0.1644, 0.5756, 0.1647, 0.5756, 0.165, 0.575, 0.165, 0.575, 0.1647, 0.5756, 0.165, 0.5756, 0.1652, 0.575, 0.1652, 0.575, 0.165, 0.5756, 0.1652, 0.5756, 0.1655, 0.575, 0.1654, 0.575, 0.1652, 0.5756, 0.1655, 0.5756, 0.1657, 0.575, 0.1656, 0.575, 0.1654, 0.5756, 0.1657, 0.5756, 0.1659, 0.575, 0.1659, 0.575, 0.1656, 0.5798, 0.1633, 0.5798, 0.1637, 0.5796, 0.1638, 0.5796, 0.1635, 0.5798, 0.1637, 0.5798, 0.1641, 0.5796, 0.1642, 0.5796, 0.1638, 0.5798, 0.1641, 0.5797, 0.1645, 0.5795, 0.1644, 0.5796, 0.1642, 0.5797, 0.1645, 0.5797, 0.1648, 0.5795, 0.1647, 0.5795, 0.1644, 0.5797, 0.1648, 0.5798, 0.165, 0.5795, 0.1649, 0.5795, 0.1647, 0.5798, 0.165, 0.5798, 0.1652, 0.5796, 0.1651, 0.5795, 0.1649, 0.5798, 0.1652, 0.5798, 0.1653, 0.5796, 0.1653, 0.5796, 0.1651, 0.5805, 0.1661, 0.5811, 0.1661, 0.5811, 0.1679, 0.5805, 0.1679, 0.5798, 0.1513, 0.58, 0.1496, 0.5843, 0.1496, 0.5843, 0.1513, 0.5805, 0.1679, 0.5811, 0.1679, 0.5811, 0.1687, 0.5805, 0.1687, 0.58, 0.1496, 0.5801, 0.1487, 0.5843, 0.1487, 0.5843, 0.1496, 0.5753, 0.2382, 0.5753, 0.239, 0.5752, 0.239, 0.5752, 0.2382, 0.5842, 0.1659, 0.5842, 0.1644, 0.5843, 0.1644, 0.5843, 0.1659, 0.5795, 0.1616, 0.5795, 0.1625, 0.5795, 0.1625, 0.5795, 0.1616, 0.5802, 0.2343, 0.5812, 0.2343, 0.5812, 0.2352, 0.5801, 0.2352, 0.5812, 0.2343, 0.5823, 0.2343, 0.5823, 0.2352, 0.5812, 0.2352, 0.5823, 0.2343, 0.5833, 0.2343, 0.5833, 0.2352, 0.5823, 0.2352, 0.5823, 0.2318, 0.5833, 0.2318, 0.5833, 0.2335, 0.5823, 0.2335, 0.5812, 0.2318, 0.5823, 0.2318, 0.5823, 0.2335, 0.5812, 0.2335, 0.58, 0.2318, 0.5811, 0.2318, 0.5811, 0.2335, 0.5801, 0.2335, 0.5823, 0.2335, 0.5833, 0.2335, 0.5833, 0.2343, 0.5823, 0.2343, 0.5812, 0.2335, 0.5823, 0.2335, 0.5823, 0.2343, 0.5812, 0.2343, 0.5801, 0.2335, 0.5811, 0.2335, 0.5812, 0.2343, 0.5802, 0.2343, 0.5753, 0.2373, 0.5753, 0.2382, 0.5752, 0.2382, 0.5752, 0.2373, 0.5798, 0.1582, 0.5798, 0.1599, 0.5797, 0.1599, 0.5797, 0.1582, 0.5798, 0.1573, 0.5798, 0.1565, 0.5798, 0.1565, 0.5798, 0.1573, 0.5762, 0.2444, 0.5762, 0.2452, 0.5755, 0.2452, 0.5755, 0.2444, 0.5798, 0.1565, 0.5798, 0.1573, 0.5797, 0.1573, 0.5797, 0.1565, 0.5762, 0.2435, 0.5762, 0.2444, 0.5755, 0.2444, 0.5755, 0.2435, 0.5795, 0.1599, 0.5795, 0.1616, 0.5795, 0.1616, 0.5795, 0.1599, 0.5743, 0.2449, 0.5743, 0.2465, 0.5736, 0.2465, 0.5736, 0.2449, 0.5762, 0.2452, 0.5762, 0.2469, 0.5755, 0.2469, 0.5755, 0.2452, 0.5842, 0.1644, 0.5842, 0.1627, 0.5843, 0.1627, 0.5843, 0.1644, 0.5753, 0.239, 0.5753, 0.2408, 0.5752, 0.2408, 0.5752, 0.239, 0.5796, 0.1559, 0.5798, 0.1559, 0.5798, 0.1565, 0.5796, 0.1565, 0.5796, 0.1544, 0.5798, 0.1544, 0.5798, 0.1559, 0.5796, 0.1559, 0.5796, 0.1541, 0.5798, 0.1541, 0.5798, 0.1544, 0.5796, 0.1544, 0.5796, 0.1524, 0.5798, 0.1524, 0.5798, 0.1541, 0.5796, 0.1541, 0.5796, 0.152, 0.5798, 0.152, 0.5798, 0.1524, 0.5796, 0.1524, 0.5796, 0.1503, 0.5798, 0.1502, 0.5798, 0.152, 0.5796, 0.152, 0.5796, 0.1497, 0.5798, 0.1495, 0.5798, 0.1502, 0.5796, 0.1503, 0.579, 0.1497, 0.5796, 0.1497, 0.5796, 0.1503, 0.579, 0.1504, 0.579, 0.152, 0.5794, 0.152, 0.5796, 0.152, 0.5796, 0.1524, 0.579, 0.1524, 0.5798, 0.1625, 0.5797, 0.1625, 0.5797, 0.1616, 0.5798, 0.1616, 0.579, 0.1541, 0.5796, 0.1541, 0.5796, 0.1544, 0.579, 0.1544, 0.5795, 0.1573, 0.5795, 0.1573, 0.5795, 0.1565, 0.5795, 0.1565, 0.579, 0.1559, 0.5796, 0.1559, 0.5796, 0.1565, 0.579, 0.1565, 0.5811, 0.1687, 0.5816, 0.1687, 0.5816, 0.1696, 0.5811, 0.1696, 0.5796, 0.1477, 0.5796, 0.1475, 0.5798, 0.1475, 0.5798, 0.1477, 0.5767, 0.1659, 0.5767, 0.1661, 0.5762, 0.1661, 0.5762, 0.1659, 0.5822, 0.1629, 0.5822, 0.1627, 0.5828, 0.1627, 0.5828, 0.1629, 0.5788, 0.1643, 0.5788, 0.164, 0.579, 0.1641, 0.579, 0.1643, 0.5821, 0.1649, 0.5821, 0.1657, 0.5819, 0.1657, 0.5819, 0.1649, 0.5767, 0.1641, 0.5761, 0.1644, 0.5761, 0.1643, 0.5761, 0.164, 0.5788, 0.1657, 0.5788, 0.1654, 0.579, 0.1655, 0.579, 0.1658, 0.5788, 0.1654, 0.5788, 0.1652, 0.579, 0.1652, 0.579, 0.1655, 0.5788, 0.1652, 0.5788, 0.1649, 0.579, 0.1649, 0.579, 0.1652, 0.5788, 0.1649, 0.5788, 0.1647, 0.579, 0.1647, 0.579, 0.1649, 0.5788, 0.1647, 0.5788, 0.1645, 0.579, 0.1645, 0.579, 0.1647, 0.5788, 0.1645, 0.5788, 0.1643, 0.579, 0.1643, 0.579, 0.1645, 0.5822, 0.1647, 0.5822, 0.1645, 0.5828, 0.1645, 0.5828, 0.1649, 0.5822, 0.1645, 0.5822, 0.1641, 0.5828, 0.1641, 0.5828, 0.1645, 0.5822, 0.1641, 0.5822, 0.1638, 0.5828, 0.1637, 0.5828, 0.1641, 0.5822, 0.1638, 0.5822, 0.1636, 0.5828, 0.1634, 0.5828, 0.1637, 0.5822, 0.1636, 0.5822, 0.1633, 0.5828, 0.1632, 0.5828, 0.1634, 0.5822, 0.1633, 0.5822, 0.1631, 0.5828, 0.163, 0.5828, 0.1632, 0.5822, 0.1631, 0.5822, 0.1629, 0.5828, 0.1629, 0.5828, 0.163, 0.5767, 0.1641, 0.5767, 0.1644, 0.5761, 0.1644, 0.5767, 0.1644, 0.5767, 0.1647, 0.5761, 0.1647, 0.5761, 0.1644, 0.5767, 0.1647, 0.5767, 0.165, 0.5761, 0.165, 0.5761, 0.1647, 0.5767, 0.165, 0.5767, 0.1652, 0.5761, 0.1652, 0.5761, 0.165, 0.5767, 0.1652, 0.5767, 0.1655, 0.5762, 0.1654, 0.5761, 0.1652, 0.5767, 0.1655, 0.5767, 0.1657, 0.5762, 0.1656, 0.5762, 0.1654, 0.5767, 0.1657, 0.5767, 0.1659, 0.5762, 0.1659, 0.5762, 0.1656, 0.5796, 0.1497, 0.5796, 0.1493, 0.5798, 0.1492, 0.5798, 0.1495, 0.5796, 0.1493, 0.5796, 0.1489, 0.5798, 0.1489, 0.5798, 0.1492, 0.5796, 0.1489, 0.5796, 0.1485, 0.5798, 0.1486, 0.5798, 0.1489, 0.5796, 0.1485, 0.5796, 0.1482, 0.5798, 0.1483, 0.5798, 0.1486, 0.5796, 0.1482, 0.5796, 0.148, 0.5798, 0.1481, 0.5798, 0.1483, 0.5796, 0.148, 0.5796, 0.1478, 0.5798, 0.1479, 0.5798, 0.1481, 0.5796, 0.1478, 0.5796, 0.1477, 0.5798, 0.1477, 0.5798, 0.1479, 0.5811, 0.1661, 0.5816, 0.1661, 0.5816, 0.1679, 0.5811, 0.1679, 0.5774, 0.1559, 0.5785, 0.1559, 0.5785, 0.1565, 0.5774, 0.1565, 0.5774, 0.1541, 0.5785, 0.1541, 0.5785, 0.1544, 0.5774, 0.1544, 0.5774, 0.1518, 0.5785, 0.1519, 0.5785, 0.1523, 0.5774, 0.1522, 0.5798, 0.1616, 0.5798, 0.1616, 0.5798, 0.1625, 0.5798, 0.1625, 0.5774, 0.1493, 0.5785, 0.1495, 0.5785, 0.1502, 0.5774, 0.1501, 0.5811, 0.1679, 0.5816, 0.1679, 0.5816, 0.1687, 0.5811, 0.1687, 0.5785, 0.1559, 0.579, 0.1559, 0.579, 0.1565, 0.5785, 0.1565, 0.5785, 0.1541, 0.579, 0.1541, 0.579, 0.1544, 0.5785, 0.1544, 0.5785, 0.1519, 0.579, 0.152, 0.579, 0.1524, 0.5785, 0.1523, 0.5798, 0.1599, 0.5798, 0.1599, 0.5798, 0.1616, 0.5798, 0.1616, 0.5785, 0.1495, 0.579, 0.1497, 0.579, 0.1504, 0.5785, 0.1502, 0.5801, 0.1547, 0.5843, 0.1547, 0.5843, 0.1551, 0.5799, 0.1551, 0.5801, 0.1539, 0.5843, 0.1539, 0.5843, 0.1547, 0.5801, 0.1547, 0.5805, 0.1635, 0.5805, 0.1627, 0.5811, 0.1627, 0.5811, 0.1635, 0.5883, 0.1475, 0.5883, 0.15, 0.5883, 0.1482, 0.5883, 0.1475, 0.5883, 0.1504, 0.5883, 0.15, 0.5883, 0.1475, 0.5883, 0.1545, 0.5883, 0.1521, 0.5883, 0.1504, 0.5797, 0.1589, 0.5797, 0.1568, 0.5797, 0.1565, 0.5797, 0.1565, 0.5797, 0.1571, 0.5797, 0.1586, 0.5842, 0.1629, 0.584, 0.1629, 0.584, 0.1627, 0.5842, 0.1627, 0.5761, 0.1642, 0.5756, 0.1643, 0.5756, 0.1641, 0.5761, 0.164, 0.5828, 0.1646, 0.5834, 0.1647, 0.5834, 0.1649, 0.5828, 0.1648, 0.5792, 0.1656, 0.5794, 0.1656, 0.5794, 0.1658, 0.5792, 0.1658, 0.5819, 0.1657, 0.5816, 0.1657, 0.5817, 0.1649, 0.5819, 0.1649, 0.5761, 0.166, 0.5756, 0.1661, 0.5756, 0.1658, 0.5756, 0.1657, 0.5792, 0.1641, 0.5794, 0.164, 0.5794, 0.1644, 0.5792, 0.1644, 0.5792, 0.1644, 0.5794, 0.1644, 0.5794, 0.1647, 0.5792, 0.1647, 0.5792, 0.1647, 0.5794, 0.1647, 0.5794, 0.1649, 0.5792, 0.1649, 0.5792, 0.1649, 0.5794, 0.1649, 0.5794, 0.1652, 0.5792, 0.1652, 0.5792, 0.1652, 0.5794, 0.1652, 0.5794, 0.1654, 0.5792, 0.1654, 0.5792, 0.1654, 0.5794, 0.1654, 0.5794, 0.1656, 0.5792, 0.1656, 0.5828, 0.1628, 0.5834, 0.1627, 0.5834, 0.163, 0.5828, 0.1631, 0.5828, 0.1631, 0.5834, 0.163, 0.5834, 0.1634, 0.5828, 0.1634, 0.5828, 0.1634, 0.5834, 0.1634, 0.5834, 0.1638, 0.5828, 0.1637, 0.5828, 0.1637, 0.5834, 0.1638, 0.5834, 0.1641, 0.5828, 0.164, 0.5828, 0.164, 0.5834, 0.1641, 0.5834, 0.1643, 0.5828, 0.1642, 0.5828, 0.1642, 0.5834, 0.1643, 0.5834, 0.1645, 0.5828, 0.1644, 0.5828, 0.1644, 0.5834, 0.1645, 0.5834, 0.1647, 0.5828, 0.1646, 0.5761, 0.166, 0.5756, 0.1657, 0.5761, 0.1657, 0.5761, 0.1657, 0.5756, 0.1657, 0.5756, 0.1654, 0.5761, 0.1654, 0.5761, 0.1654, 0.5756, 0.1654, 0.5756, 0.1652, 0.5761, 0.1651, 0.5761, 0.1651, 0.5756, 0.1652, 0.5756, 0.1649, 0.5761, 0.1649, 0.5761, 0.1649, 0.5756, 0.1649, 0.5756, 0.1647, 0.5761, 0.1646, 0.5761, 0.1646, 0.5756, 0.1647, 0.5756, 0.1645, 0.5761, 0.1644, 0.5761, 0.1644, 0.5756, 0.1645, 0.5756, 0.1643, 0.5761, 0.1642, 0.5842, 0.1649, 0.584, 0.1647, 0.584, 0.1644, 0.5842, 0.1645, 0.5842, 0.1645, 0.584, 0.1644, 0.5839, 0.164, 0.5841, 0.1641, 0.5841, 0.1641, 0.5839, 0.164, 0.5839, 0.1638, 0.5841, 0.1637, 0.5841, 0.1637, 0.5839, 0.1638, 0.5839, 0.1635, 0.5841, 0.1634, 0.5841, 0.1634, 0.5839, 0.1635, 0.5839, 0.1633, 0.5841, 0.1632, 0.5841, 0.1632, 0.5839, 0.1633, 0.5839, 0.1631, 0.5841, 0.163, 0.5841, 0.163, 0.5839, 0.1631, 0.584, 0.1629, 0.5842, 0.1629, 0.5805, 0.1661, 0.5805, 0.1644, 0.5811, 0.1644, 0.5811, 0.1661, 0.5798, 0.1513, 0.5843, 0.1513, 0.5843, 0.153, 0.58, 0.153, 0.5805, 0.1644, 0.5805, 0.1635, 0.5811, 0.1635, 0.5811, 0.1644, 0.58, 0.153, 0.5843, 0.153, 0.5843, 0.1539, 0.5801, 0.1539, 0.5753, 0.2433, 0.5752, 0.2433, 0.5752, 0.2425, 0.5753, 0.2425, 0.5825, 0.1649, 0.5826, 0.1649, 0.5826, 0.1664, 0.5825, 0.1664, 0.5795, 0.1582, 0.5795, 0.1582, 0.5795, 0.1573, 0.5795, 0.1573, 0.5802, 0.2292, 0.5801, 0.2283, 0.5812, 0.2283, 0.5812, 0.2292, 0.5812, 0.2292, 0.5812, 0.2283, 0.5823, 0.2283, 0.5823, 0.2292, 0.5823, 0.2292, 0.5823, 0.2283, 0.5833, 0.2283, 0.5833, 0.2292, 0.5823, 0.2318, 0.5823, 0.23, 0.5833, 0.23, 0.5833, 0.2318, 0.5812, 0.2318, 0.5812, 0.23, 0.5823, 0.23, 0.5823, 0.2318, 0.58, 0.2318, 0.5801, 0.23, 0.5811, 0.23, 0.5811, 0.2318, 0.5823, 0.23, 0.5823, 0.2292, 0.5833, 0.2292, 0.5833, 0.23, 0.5812, 0.23, 0.5812, 0.2292, 0.5823, 0.2292, 0.5823, 0.23, 0.5801, 0.23, 0.5802, 0.2292, 0.5812, 0.2292, 0.5811, 0.23, 0.5753, 0.2442, 0.5752, 0.2442, 0.5752, 0.2433, 0.5753, 0.2433, 0.5798, 0.1616, 0.5797, 0.1616, 0.5797, 0.1599, 0.5798, 0.1599, 0.5798, 0.1625, 0.5798, 0.1625, 0.5798, 0.1633, 0.5798, 0.1633, 0.5762, 0.2495, 0.5755, 0.2495, 0.5755, 0.2487, 0.5762, 0.2487, 0.5798, 0.1633, 0.5797, 0.1633, 0.5797, 0.1625, 0.5798, 0.1625, 0.5762, 0.2504, 0.5755, 0.2504, 0.5755, 0.2495, 0.5762, 0.2495, 0.5795, 0.1599, 0.5795, 0.1599, 0.5795, 0.1582, 0.5795, 0.1582, 0.5729, 0.2449, 0.5736, 0.2449, 0.5736, 0.2465, 0.5729, 0.2465, 0.5762, 0.2487, 0.5755, 0.2487, 0.5755, 0.2469, 0.5762, 0.2469, 0.5795, 0.1651, 0.5795, 0.1651, 0.5795, 0.1633, 0.5795, 0.1633, 0.5753, 0.2425, 0.5752, 0.2425, 0.5752, 0.2408, 0.5753, 0.2408, 0.5881, 0.1542, 0.5883, 0.1542, 0.5883, 0.1544, 0.5877, 0.1536, 0.5877, 0.1542, 0.5876, 0.1544, 0.5876, 0.1535, 0.5877, 0.1509, 0.5877, 0.1527, 0.5876, 0.1527, 0.5876, 0.1509, 0.5877, 0.1527, 0.5877, 0.1536, 0.5876, 0.1535, 0.5876, 0.1527, 0.5834, 0.235, 0.5838, 0.235, 0.5839, 0.2352, 0.5833, 0.2352, 0.5877, 0.1477, 0.5877, 0.1483, 0.5876, 0.1483, 0.5876, 0.1475, 0.5877, 0.1491, 0.5877, 0.1509, 0.5876, 0.1509, 0.5876, 0.1492, 0.5877, 0.1483, 0.5877, 0.1491, 0.5876, 0.1492, 0.5876, 0.1483, 0.5838, 0.2285, 0.5834, 0.2285, 0.5833, 0.2283, 0.5839, 0.2283, 0.5883, 0.1477, 0.5881, 0.1477, 0.5883, 0.1475, 0.5837, 0.1623, 0.5804, 0.1623, 0.5804, 0.1615, 0.5837, 0.1615, 0.5837, 0.1615, 0.5804, 0.1615, 0.5804, 0.1606, 0.5837, 0.1606, 0.5837, 0.1606, 0.5804, 0.1606, 0.5804, 0.1589, 0.5837, 0.1589, 0.5837, 0.1589, 0.5804, 0.1589, 0.5804, 0.1572, 0.5837, 0.1572, 0.5837, 0.1572, 0.5804, 0.1572, 0.5804, 0.1563, 0.5837, 0.1563, 0.5837, 0.1563, 0.5804, 0.1563, 0.5804, 0.1555, 0.5837, 0.1555, 0.5837, 0.1555, 0.5804, 0.1555, 0.5798, 0.1551, 0.5843, 0.1551, 0.5843, 0.1694, 0.5843, 0.1622, 0.5848, 0.1622, 0.5848, 0.1694, 0.5813, 0.1596, 0.5813, 0.1525, 0.5824, 0.1525, 0.5824, 0.1596, 0.5858, 0.1694, 0.5858, 0.1622, 0.5861, 0.1622, 0.5861, 0.1694, 0.5861, 0.1694, 0.5861, 0.1622, 0.5872, 0.1622, 0.5872, 0.1694, 0.5872, 0.1694, 0.5872, 0.1622, 0.5874, 0.1622, 0.5874, 0.1694, 0.5874, 0.1694, 0.5874, 0.1622, 0.5883, 0.1622, 0.5883, 0.1694, 0.5883, 0.1694, 0.5883, 0.1622, 0.5887, 0.1622, 0.5887, 0.1694, 0.575, 0.1475, 0.575, 0.1475, 0.575, 0.1475, 0.575, 0.1475, 0.575, 0.1475, 0.575, 0.1475, 0.575, 0.1475, 0.575, 0.1475, 0.575, 0.1475, 0.575, 0.1475, 0.575, 0.1475, 0.575, 0.1475, 0.575, 0.1475, 0.575, 0.1475, 0.575, 0.1475, 0.575, 0.1475, 0.575, 0.1475, 0.575, 0.1475, 0.575, 0.1475, 0.575, 0.1475, 0.575, 0.1475, 0.575, 0.1475, 0.575, 0.1475, 0.575, 0.1475, 0.575, 0.1475, 0.575, 0.1475, 0.575, 0.1475, 0.575, 0.1475, 0.575, 0.1475, 0.575, 0.1475, 0.575, 0.1475, 0.575, 0.1475, 0.5887, 0.1551, 0.5887, 0.1622, 0.5883, 0.1622, 0.5883, 0.1551, 0.5883, 0.1551, 0.5883, 0.1622, 0.5874, 0.1622, 0.5874, 0.1551, 0.5874, 0.1551, 0.5874, 0.1622, 0.5872, 0.1622, 0.5872, 0.1551, 0.5872, 0.1551, 0.5872, 0.1622, 0.5861, 0.1622, 0.5861, 0.1551, 0.5861, 0.1551, 0.5861, 0.1622, 0.5858, 0.1622, 0.5858, 0.1551, 0.5858, 0.1551, 0.5858, 0.1622, 0.5848, 0.1622, 0.5848, 0.1551, 0.5848, 0.1551, 0.5848, 0.1622, 0.5843, 0.1622, 0.5843, 0.1551, 0.5843, 0.1627, 0.5798, 0.1627, 0.5804, 0.1623, 0.5837, 0.1623, 0.5543, 0.01313, 0.5539, 0.0171, 0.5521, 0.01797, 0.5523, 0.01479, 0.5565, 0.03293, 0.5563, 0.02975, 0.5583, 0.02952, 0.5586, 0.0319, 0.5586, 0.0319, 0.5583, 0.02952, 0.5602, 0.03038, 0.5605, 0.03356, 0.5543, 0.01313, 0.5563, 0.01417, 0.556, 0.01734, 0.5539, 0.0171, 0.5539, 0.0171, 0.5543, 0.02487, 0.5523, 0.02418, 0.5521, 0.01797, 0.5563, 0.02975, 0.5565, 0.02354, 0.5586, 0.02486, 0.5583, 0.02952, 0.5583, 0.02952, 0.5586, 0.02486, 0.5605, 0.02416, 0.5602, 0.03038, 0.556, 0.01734, 0.5563, 0.02356, 0.5543, 0.02487, 0.5539, 0.0171, 0.5554, 0.02764, 0.5521, 0.02764, 0.5524, 0.02487, 0.5551, 0.02487, 0.5478, 0.02572, 0.5505, 0.02572, 0.5502, 0.02772, 0.5482, 0.02772, 0.5482, 0.02772, 0.5502, 0.02772, 0.5505, 0.03049, 0.5478, 0.03049, 0.5551, 0.02964, 0.5524, 0.02964, 0.5521, 0.02764, 0.5554, 0.02764, 0.55, 0.02572, 0.5497, 0.01848, 0.5518, 0.01892, 0.5521, 0.02472, 0.5605, 0.01313, 0.5602, 0.01893, 0.5584, 0.01882, 0.5585, 0.01448, 0.5585, 0.01448, 0.5584, 0.01882, 0.5563, 0.01926, 0.5565, 0.01347, 0.5481, 0.02438, 0.5478, 0.01859, 0.5497, 0.01848, 0.55, 0.02572, 0.5497, 0.01848, 0.55, 0.01313, 0.5521, 0.01464, 0.5518, 0.01892, 0.5602, 0.01893, 0.5605, 0.02321, 0.5585, 0.02203, 0.5584, 0.01882, 0.5584, 0.01882, 0.5585, 0.02203, 0.5565, 0.02354, 0.5563, 0.01926, 0.5478, 0.01859, 0.5481, 0.01431, 0.55, 0.01313, 0.5497, 0.01848, 0.5543, 0.01313, 0.5539, 0.0171, 0.5521, 0.01797, 0.5523, 0.01479, 0.5565, 0.03293, 0.5563, 0.02975, 0.5583, 0.02952, 0.5586, 0.0319, 0.5586, 0.0319, 0.5583, 0.02952, 0.5602, 0.03038, 0.5605, 0.03356, 0.5543, 0.01313, 0.5563, 0.01417, 0.556, 0.01734, 0.5539, 0.0171, 0.5539, 0.0171, 0.5543, 0.02487, 0.5523, 0.02418, 0.5521, 0.01797, 0.5563, 0.02975, 0.5565, 0.02354, 0.5586, 0.02486, 0.5583, 0.02952, 0.5583, 0.02952, 0.5586, 0.02486, 0.5605, 0.02416, 0.5602, 0.03038, 0.556, 0.01734, 0.5563, 0.02356, 0.5543, 0.02487, 0.5539, 0.0171, 0.5554, 0.02764, 0.5521, 0.02764, 0.5524, 0.02487, 0.5551, 0.02487, 0.5478, 0.02572, 0.5505, 0.02572, 0.5502, 0.02772, 0.5482, 0.02772, 0.5482, 0.02772, 0.5502, 0.02772, 0.5505, 0.03049, 0.5478, 0.03049, 0.5551, 0.02964, 0.5524, 0.02964, 0.5521, 0.02764, 0.5554, 0.02764, 0.55, 0.02572, 0.5497, 0.01848, 0.5518, 0.01892, 0.5521, 0.02472, 0.5605, 0.01313, 0.5602, 0.01893, 0.5584, 0.01882, 0.5585, 0.01448, 0.5585, 0.01448, 0.5584, 0.01882, 0.5563, 0.01926, 0.5565, 0.01347, 0.5481, 0.02438, 0.5478, 0.01859, 0.5497, 0.01848, 0.55, 0.02572, 0.5497, 0.01848, 0.55, 0.01313, 0.5521, 0.01464, 0.5518, 0.01892, 0.5602, 0.01893, 0.5605, 0.02321, 0.5585, 0.02203, 0.5584, 0.01882, 0.5584, 0.01882, 0.5585, 0.02203, 0.5565, 0.02354, 0.5563, 0.01926, 0.5478, 0.01859, 0.5481, 0.01431, 0.55, 0.01313, 0.5497, 0.01848, 0.5543, 0.01313, 0.5539, 0.0171, 0.5521, 0.01797, 0.5523, 0.01479, 0.5565, 0.03293, 0.5563, 0.02975, 0.5583, 0.02952, 0.5586, 0.0319, 0.5586, 0.0319, 0.5583, 0.02952, 0.5602, 0.03038, 0.5605, 0.03356, 0.5543, 0.01313, 0.5563, 0.01417, 0.556, 0.01734, 0.5539, 0.0171, 0.5539, 0.0171, 0.5543, 0.02487, 0.5523, 0.02418, 0.5521, 0.01797, 0.5563, 0.02975, 0.5565, 0.02354, 0.5586, 0.02486, 0.5583, 0.02952, 0.5583, 0.02952, 0.5586, 0.02486, 0.5605, 0.02416, 0.5602, 0.03038, 0.556, 0.01734, 0.5563, 0.02356, 0.5543, 0.02487, 0.5539, 0.0171, 0.5554, 0.02764, 0.5521, 0.02764, 0.5524, 0.02487, 0.5551, 0.02487, 0.5478, 0.02572, 0.5505, 0.02572, 0.5502, 0.02772, 0.5482, 0.02772, 0.5482, 0.02772, 0.5502, 0.02772, 0.5505, 0.03049, 0.5478, 0.03049, 0.5551, 0.02964, 0.5524, 0.02964, 0.5521, 0.02764, 0.5554, 0.02764, 0.55, 0.02572, 0.5497, 0.01848, 0.5518, 0.01892, 0.5521, 0.02472, 0.5605, 0.01313, 0.5602, 0.01893, 0.5584, 0.01882, 0.5585, 0.01448, 0.5585, 0.01448, 0.5584, 0.01882, 0.5563, 0.01926, 0.5565, 0.01347, 0.5481, 0.02438, 0.5478, 0.01859, 0.5497, 0.01848, 0.55, 0.02572, 0.5497, 0.01848, 0.55, 0.01313, 0.5521, 0.01464, 0.5518, 0.01892, 0.5602, 0.01893, 0.5605, 0.02321, 0.5585, 0.02203, 0.5584, 0.01882, 0.5584, 0.01882, 0.5585, 0.02203, 0.5565, 0.02354, 0.5563, 0.01926, 0.5478, 0.01859, 0.5481, 0.01431, 0.55, 0.01313, 0.5497, 0.01848, 0.5543, 0.01313, 0.5539, 0.0171, 0.5521, 0.01797, 0.5523, 0.01479, 0.5565, 0.03293, 0.5563, 0.02975, 0.5583, 0.02952, 0.5586, 0.0319, 0.5586, 0.0319, 0.5583, 0.02952, 0.5602, 0.03038, 0.5605, 0.03356, 0.5543, 0.01313, 0.5563, 0.01417, 0.556, 0.01734, 0.5539, 0.0171, 0.5539, 0.0171, 0.5543, 0.02487, 0.5523, 0.02418, 0.5521, 0.01797, 0.5563, 0.02975, 0.5565, 0.02354, 0.5586, 0.02486, 0.5583, 0.02952, 0.5583, 0.02952, 0.5586, 0.02486, 0.5605, 0.02416, 0.5602, 0.03038, 0.556, 0.01734, 0.5563, 0.02356, 0.5543, 0.02487, 0.5539, 0.0171, 0.5554, 0.02764, 0.5521, 0.02764, 0.5524, 0.02487, 0.5551, 0.02487, 0.5478, 0.02572, 0.5505, 0.02572, 0.5502, 0.02772, 0.5482, 0.02772, 0.5482, 0.02772, 0.5502, 0.02772, 0.5505, 0.03049, 0.5478, 0.03049, 0.5551, 0.02964, 0.5524, 0.02964, 0.5521, 0.02764, 0.5554, 0.02764, 0.55, 0.02572, 0.5497, 0.01848, 0.5518, 0.01892, 0.5521, 0.02472, 0.5605, 0.01313, 0.5602, 0.01893, 0.5584, 0.01882, 0.5585, 0.01448, 0.5585, 0.01448, 0.5584, 0.01882, 0.5563, 0.01926, 0.5565, 0.01347, 0.5481, 0.02438, 0.5478, 0.01859, 0.5497, 0.01848, 0.55, 0.02572, 0.5497, 0.01848, 0.55, 0.01313, 0.5521, 0.01464, 0.5518, 0.01892, 0.5602, 0.01893, 0.5605, 0.02321, 0.5585, 0.02203, 0.5584, 0.01882, 0.5584, 0.01882, 0.5585, 0.02203, 0.5565, 0.02354, 0.5563, 0.01926, 0.5478, 0.01859, 0.5481, 0.01431, 0.55, 0.01313, 0.5497, 0.01848, 0.5543, 0.01313, 0.5539, 0.0171, 0.5521, 0.01797, 0.5523, 0.01479, 0.5565, 0.03293, 0.5563, 0.02975, 0.5583, 0.02952, 0.5586, 0.0319, 0.5586, 0.0319, 0.5583, 0.02952, 0.5602, 0.03038, 0.5605, 0.03356, 0.5543, 0.01313, 0.5563, 0.01417, 0.556, 0.01734, 0.5539, 0.0171, 0.5539, 0.0171, 0.5543, 0.02487, 0.5523, 0.02418, 0.5521, 0.01797, 0.5563, 0.02975, 0.5565, 0.02354, 0.5586, 0.02486, 0.5583, 0.02952, 0.5583, 0.02952, 0.5586, 0.02486, 0.5605, 0.02416, 0.5602, 0.03038, 0.556, 0.01734, 0.5563, 0.02356, 0.5543, 0.02487, 0.5539, 0.0171, 0.5554, 0.02764, 0.5521, 0.02764, 0.5524, 0.02487, 0.5551, 0.02487, 0.5478, 0.02572, 0.5505, 0.02572, 0.5502, 0.02772, 0.5482, 0.02772, 0.5482, 0.02772, 0.5502, 0.02772, 0.5505, 0.03049, 0.5478, 0.03049, 0.5551, 0.02964, 0.5524, 0.02964, 0.5521, 0.02764, 0.5554, 0.02764, 0.55, 0.02572, 0.5497, 0.01848, 0.5518, 0.01892, 0.5521, 0.02472, 0.5605, 0.01313, 0.5602, 0.01893, 0.5584, 0.01882, 0.5585, 0.01448, 0.5585, 0.01448, 0.5584, 0.01882, 0.5563, 0.01926, 0.5565, 0.01347, 0.5481, 0.02438, 0.5478, 0.01859, 0.5497, 0.01848, 0.55, 0.02572, 0.5497, 0.01848, 0.55, 0.01313, 0.5521, 0.01464, 0.5518, 0.01892, 0.5602, 0.01893, 0.5605, 0.02321, 0.5585, 0.02203, 0.5584, 0.01882, 0.5584, 0.01882, 0.5585, 0.02203, 0.5565, 0.02354, 0.5563, 0.01926, 0.5478, 0.01859, 0.5481, 0.01431, 0.55, 0.01313, 0.5497, 0.01848, 0.5737, 0.1426, 0.5737, 0.1689, 0.59, 0.1689, 0.59, 0.1426, 0.575, 0.1475, 0.575, 0.1475, 0.575, 0.1475, 0.575, 0.1475, 0.5887, 0.1694, 0.5887, 0.1622, 0.5887, 0.1622, 0.5887, 0.1694, 0.5792, 0.1577, 0.5753, 0.1577, 0.5753, 0.1568, 0.5792, 0.1568, 0.575, 0.1475, 0.575, 0.1475, 0.575, 0.1475, 0.575, 0.1475, 0.5792, 0.1639, 0.5753, 0.1639, 0.5753, 0.1637, 0.5792, 0.1637, 0.575, 0.1475, 0.575, 0.1475, 0.575, 0.1475, 0.575, 0.1475, 0.575, 0.1475, 0.575, 0.1475, 0.575, 0.1475, 0.575, 0.1475, 0.575, 0.1475, 0.575, 0.1475, 0.575, 0.1475, 0.575, 0.1475, 0.575, 0.1475, 0.575, 0.1475, 0.575, 0.1475, 0.575, 0.1475, 0.5887, 0.1694, 0.5887, 0.1622, 0.5887, 0.1622, 0.5887, 0.1694, 0.5887, 0.1622, 0.5887, 0.1551, 0.5887, 0.1551, 0.5887, 0.1622, 0.575, 0.1475, 0.575, 0.1475, 0.575, 0.1475, 0.575, 0.1475, 0.575, 0.1475, 0.575, 0.1475, 0.575, 0.1475, 0.575, 0.1475, 0.575, 0.1475, 0.575, 0.1475, 0.575, 0.1475, 0.575, 0.1475, 0.575, 0.1475, 0.575, 0.1475, 0.575, 0.1475, 0.575, 0.1475, 0.575, 0.1475, 0.575, 0.1475, 0.575, 0.1475, 0.575, 0.1475, 0.575, 0.1475, 0.575, 0.1475, 0.575, 0.1475, 0.575, 0.1475, 0.575, 0.1475, 0.575, 0.1475, 0.575, 0.1475, 0.575, 0.1475, 0.575, 0.1475, 0.575, 0.1475, 0.575, 0.1475, 0.575, 0.1475, 0.575, 0.1475, 0.575, 0.1475, 0.575, 0.1475, 0.575, 0.1475, 0.5792, 0.1603, 0.5753, 0.1603, 0.5753, 0.1585, 0.5792, 0.1585, 0.575, 0.1475, 0.575, 0.1475, 0.575, 0.1475, 0.575, 0.1475, 0.575, 0.1475, 0.575, 0.1475, 0.575, 0.1475, 0.575, 0.1475, 0.5792, 0.1568, 0.5753, 0.1568, 0.5753, 0.1567, 0.5792, 0.1567, 0.5887, 0.1622, 0.5887, 0.1551, 0.5887, 0.1551, 0.5887, 0.1622, 0.575, 0.1475, 0.575, 0.1475, 0.575, 0.1475, 0.575, 0.1475, 0.5792, 0.1637, 0.5753, 0.1637, 0.5753, 0.1628, 0.5792, 0.1628, 0.5792, 0.1585, 0.5753, 0.1585, 0.5753, 0.1577, 0.5792, 0.1577, 0.5792, 0.162, 0.5753, 0.162, 0.5753, 0.1603, 0.5792, 0.1603, 0.575, 0.1475, 0.575, 0.1475, 0.575, 0.1475, 0.575, 0.1475, 0.575, 0.1475, 0.575, 0.1475, 0.575, 0.1475, 0.575, 0.1475, 0.5792, 0.1628, 0.5753, 0.1628, 0.5753, 0.162, 0.5792, 0.162, 0.575, 0.1475, 0.575, 0.1475, 0.575, 0.1475, 0.575, 0.1475, 0.575, 0.1475, 0.575, 0.1475, 0.575, 0.1475, 0.575, 0.1475, 0.575, 0.1475, 0.575, 0.1475, 0.575, 0.1475, 0.575, 0.1475, 0.5792, 0.1568, 0.5792, 0.1567, 0.5795, 0.1565, 0.5795, 0.1568, 0.575, 0.1475, 0.575, 0.1475, 0.575, 0.1475, 0.575, 0.1475, 0.5792, 0.1577, 0.5792, 0.1568, 0.5795, 0.1568, 0.5795, 0.1577, 0.575, 0.1475, 0.575, 0.1475, 0.575, 0.1475, 0.575, 0.1475, 0.5792, 0.1603, 0.5792, 0.1585, 0.5795, 0.1585, 0.5795, 0.1603, 0.575, 0.1475, 0.575, 0.1475, 0.575, 0.1475, 0.575, 0.1475, 0.5792, 0.1585, 0.5792, 0.1577, 0.5795, 0.1577, 0.5795, 0.1585, 0.575, 0.1475, 0.575, 0.1475, 0.575, 0.1475, 0.575, 0.1475, 0.575, 0.1475, 0.575, 0.1475, 0.575, 0.1475, 0.575, 0.1475, 0.575, 0.1568, 0.575, 0.1565, 0.5753, 0.1567, 0.5753, 0.1568, 0.575, 0.1475, 0.575, 0.1475, 0.575, 0.1475, 0.575, 0.1475, 0.575, 0.1577, 0.575, 0.1568, 0.5753, 0.1568, 0.5753, 0.1577, 0.575, 0.1475, 0.575, 0.1475, 0.575, 0.1475, 0.575, 0.1475, 0.575, 0.1603, 0.575, 0.1585, 0.5753, 0.1585, 0.5753, 0.1603, 0.575, 0.1475, 0.575, 0.1475, 0.575, 0.1475, 0.575, 0.1475, 0.575, 0.1585, 0.575, 0.1577, 0.5753, 0.1577, 0.5753, 0.1585, 0.575, 0.1475, 0.575, 0.1475, 0.575, 0.1475, 0.575, 0.1475, 0.5795, 0.1637, 0.5795, 0.164, 0.5792, 0.1639, 0.5792, 0.1637, 0.575, 0.1475, 0.575, 0.1475, 0.575, 0.1475, 0.575, 0.1475, 0.5795, 0.1628, 0.5795, 0.1637, 0.5792, 0.1637, 0.5792, 0.1628, 0.575, 0.1475, 0.575, 0.1475, 0.575, 0.1475, 0.575, 0.1475, 0.5795, 0.1603, 0.5795, 0.162, 0.5792, 0.162, 0.5792, 0.1603, 0.575, 0.1475, 0.575, 0.1475, 0.575, 0.1475, 0.575, 0.1475, 0.5795, 0.162, 0.5795, 0.1628, 0.5792, 0.1628, 0.5792, 0.162, 0.5753, 0.1637, 0.5753, 0.1639, 0.575, 0.164, 0.575, 0.1637, 0.575, 0.1475, 0.575, 0.1475, 0.575, 0.1475, 0.575, 0.1475, 0.5753, 0.1628, 0.5753, 0.1637, 0.575, 0.1637, 0.575, 0.1628, 0.575, 0.1475, 0.575, 0.1475, 0.575, 0.1475, 0.575, 0.1475, 0.5753, 0.1603, 0.5753, 0.162, 0.575, 0.162, 0.575, 0.1603, 0.575, 0.1475, 0.575, 0.1475, 0.575, 0.1475, 0.575, 0.1475, 0.5753, 0.162, 0.5753, 0.1628, 0.575, 0.1628, 0.575, 0.162, 0.575, 0.1475, 0.575, 0.1475, 0.575, 0.1475, 0.575, 0.1475, 0.5753, 0.1639, 0.5792, 0.1639, 0.5794, 0.164, 0.5751, 0.164, 0.5887, 0.1624, 0.5887, 0.1692, 0.5887, 0.1694, 0.5887, 0.1622, 0.5887, 0.1622, 0.5887, 0.1551, 0.5887, 0.1552, 0.5887, 0.1621, 0.5751, 0.1565, 0.5794, 0.1565, 0.5792, 0.1567, 0.5753, 0.1567, 0.575, 0.1475, 0.575, 0.1475, 0.575, 0.1475, 0.575, 0.1475])
me_cube_001.materials.append(mat_material_001)
me_cube_001.use_remesh_preserve_volume = False
me_cube_001.use_remesh_preserve_attributes = False
me_cube_001.use_mirror_vertex_groups = False
me_cube_001.update()

# ---- objects
ob_cube_001 = bpy.data.objects.new('Cube.001', me_cube_001)

# ---- transforms, parenting, visibility, modifiers, constraints
ob_cube_001.location = (0.0, 0.0, 0.8244)
ob_cube_001.rotation_euler = (0.0, -0.0, -1.571)
ob_cube_001.lock_rotations_4d = False
ob_cube_001.empty_display_type = 'ARROWS'
ob_cube_001.lineart.crease_threshold = 0.0

# ---- collection membership
col_collection_1.objects.link(ob_cube_001)

# ---- scene / render settings (as saved in the file)
scene.frame_start = 1; scene.frame_end = 250; scene.frame_set(1)
scene.render.engine = 'CYCLES'
scene.render.resolution_percentage = 50
scene.render.dither_intensity = 0.0
scene.cycles.use_denoising = False
scene.cycles.samples = 128
scene.cycles.sampling_pattern = 'TABULATED_SOBOL'
scene.cycles.light_sampling_threshold = 0.0
scene.cycles.use_adaptive_sampling = False
scene.cycles.use_light_tree = False
scene.cycles.blur_glossy = 0.0
scene.cycles.sample_clamp_indirect = 0.0
scene.view_settings.view_transform = 'Standard'
bpy.context.view_layer.update()

# ---- added for rendering (the .blend has no active camera and no usable light): camera, sun
cam_auto = bpy.data.cameras.new('AutoCamera')
cam_auto.lens = 50.0
cam_auto.sensor_width = 36.0
cam_auto.clip_end = 1000.0
ob_auto_camera = bpy.data.objects.new('AutoCamera', cam_auto)
scene.collection.objects.link(ob_auto_camera)
ob_auto_camera.location = (3.85425, -4.62696, 3.79097)
ob_auto_camera.rotation_euler = (1.09748, -7.21219e-08, 0.694738)
scene.camera = ob_auto_camera
light_auto_sun = bpy.data.lights.new('AutoSun', 'SUN')
light_auto_sun.energy = 3.0
light_auto_sun.angle = 0.0523599
ob_auto_sun = bpy.data.objects.new('AutoSun', light_auto_sun)
scene.collection.objects.link(ob_auto_sun)
ob_auto_sun.rotation_euler = (0.872665, 0.174533, 0.523599)
bpy.context.view_layer.update()
